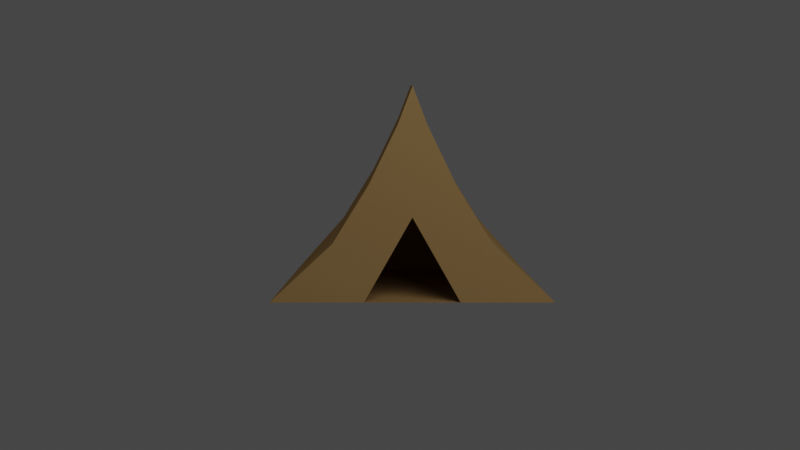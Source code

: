 # Source: Tent.blend  (saved by Blender 2.81.16; exported with 4.5.12 LTS)
import bpy
from mathutils import Matrix  # noqa: F401  (used for matrix-valued properties, if any)

bpy.ops.wm.read_factory_settings(use_empty=True)
scene = bpy.context.scene
scene.name = 'Scene'

# ---- collections
col_collection = bpy.data.collections.new('Collection'); scene.collection.children.link(col_collection)

# ---- materials (node trees are filled in below, after node groups)
mat_material = bpy.data.materials.new('Material')
mat_material.alpha_threshold = 0.0
mat_material.use_transparent_shadow = False
mat_material.diffuse_color = (0.5596, 0.353, 0.1462, 1.0)
mat_material.roughness = 1.0
mat_material.specular_intensity = 0.1791
mat_material.line_color = (0.0, 0.0, 0.0, 1.0)

# ---- material node trees

# ---- world
world_world = bpy.data.worlds.new('World'); scene.world = world_world
world_world.use_nodes = True; world_world.node_tree.nodes.clear()
_N = world_world.node_tree.nodes; _L = world_world.node_tree.links
n0 = _N.new('ShaderNodeOutputWorld'); n0.name = 'World Output'; n0.location = (300, 300)
n1 = _N.new('ShaderNodeBackground'); n1.name = 'Background'; n1.location = (10, 300)
n1.inputs[0].default_value = (0.05088, 0.05088, 0.05088, 1.0)
_L.new(n1.outputs[0], n0.inputs[0])
n0.is_active_output = True
world_world.color = (0.05088, 0.05088, 0.05088)
world_world.use_sun_shadow = False
world_world.sun_shadow_jitter_overblur = 0.0

# ---- cameras
cam_camera = bpy.data.cameras.new('Camera')
cam_camera.clip_end = 100.0
cam_camera.ortho_scale = 7.314

# ---- lights
light_light = bpy.data.lights.new('Light', 'POINT')
light_light.transmission_factor = 0.0
light_light.energy = 1000.0
light_light.shadow_soft_size = 4.23
light_light.shadow_maximum_resolution = 0.006
light_light.use_absolute_resolution = True

# ---- meshes
me_cube = bpy.data.meshes.new('Cube')
me_cube.from_pydata([(0.0, -0.8822, -1.0), (0.0, -0.8822, 1.333), (-1.549, -0.8822, -1.0), (0.0, 1.562, -1.0), (0.0, 1.562, 1.333), (-1.432, 1.562, -1.0), (-0.469, -0.8822, 0.2785), (-0.469, 1.562, 0.2785), (-0.8641, -0.8822, -0.3608), (-0.8641, 1.562, -0.3608), (-0.1589, -0.8828, 0.9182), (-0.1588, 1.562, 0.9202), (-0.524, -0.8822, -1.0), (0.0, -0.8822, -0.07068), (-0.3371, -0.8775, 0.02941), (-0.9207, 1.32, -0.9999), (-1.234e-18, 1.32, 0.8787), (-1.234e-18, 1.32, -0.9999), (-0.9207, -0.8775, -0.9999), (-1.234e-18, -0.8775, 0.8787), (-0.3371, 1.32, 0.02941), (-0.621, -0.8775, -0.4852), (-0.621, 1.32, -0.4852), (-0.1142, -0.878, 0.5445), (-0.1141, 1.32, 0.5461)], [], [(8, 9, 5, 2), (10, 11, 7, 6), (6, 7, 9, 8), (11, 4, 3, 5, 9, 7), (1, 4, 11, 10), (10, 6, 8, 2, 12, 13, 1), (5, 2, 12, 0, 3), (21, 18, 15, 22), (23, 14, 20, 24), (14, 21, 22, 20), (24, 20, 22, 15, 17, 16), (19, 23, 24, 16)])
_uv = me_cube.uv_layers.new(name='UVMap')
_uv.uv.foreach_set('vector', [0.0, 0.0, 0.0, 0.0, 0.0, 0.0, 0.0, 0.0, 0.0, 0.0, 0.0, 0.0, 0.0, 0.0, 0.0, 0.0, 0.0, 0.0, 0.0, 0.0, 0.0, 0.0, 0.0, 0.0, 0.0, 0.0, 0.0, 0.0, 0.375, 0.75, 0.0, 0.0, 0.0, 0.0, 0.0, 0.0, 0.0, 0.0, 0.0, 0.0, 0.0, 0.0, 0.0, 0.0, 0.0, 0.0, 0.0, 0.0, 0.0, 0.0, 0.0, 0.0, 0.0, 0.0, 0.0, 0.0, 0.0, 0.0, 0.0, 0.0, 0.0, 0.0, 0.0, 0.0, 0.0, 0.0, 0.375, 0.75, 0.0, 0.0, 0.0, 0.0, 0.0, 0.0, 0.0, 0.0, 0.0, 0.0, 0.0, 0.0, 0.0, 0.0, 0.0, 0.0, 0.0, 0.0, 0.0, 0.0, 0.0, 0.0, 0.0, 0.0, 0.0, 0.0, 0.0, 0.0, 0.0, 0.0, 0.0, 0.0, 0.375, 0.75, 0.0, 0.0, 0.0, 0.0, 0.0, 0.0, 0.0, 0.0, 0.0, 0.0])
me_cube.materials.append(mat_material)
me_cube.use_remesh_preserve_volume = False
me_cube.use_remesh_preserve_attributes = False
me_cube.use_mirror_vertex_groups = False
me_cube.update()

# ---- objects
ob_light = bpy.data.objects.new('Light', light_light)
ob_camera = bpy.data.objects.new('Camera', cam_camera)
ob_cube = bpy.data.objects.new('Cube', me_cube)

# ---- transforms, parenting, visibility, modifiers, constraints
ob_light.location = (3.476, -8.402, 6.654)
ob_light.rotation_euler = (0.6503, 0.05522, 1.866)
ob_light.lock_rotations_4d = False
ob_light.empty_display_type = 'ARROWS'
ob_light.color = (0.0, 0.0, 0.0, 0.0)
ob_light.lineart.crease_threshold = 0.0
ob_camera.location = (-0.1334, -12.72, 1.32)
ob_camera.rotation_euler = (1.447, 0.0, 0.0)
ob_camera.lock_rotations_4d = False
ob_camera.empty_display_type = 'ARROWS'
ob_camera.color = (0.0, 0.0, 0.0, 0.0)
ob_camera.display_type = 'WIRE'
ob_camera.lineart.crease_threshold = 0.0
ob_cube.location = (0.0, 0.0, 0.0)
ob_cube.lock_rotations_4d = False
ob_cube.empty_display_type = 'ARROWS'
ob_cube.lineart.crease_threshold = 0.0
_m = ob_cube.modifiers.new('Mirror', 'MIRROR')

# ---- collection membership
col_collection.objects.link(ob_light)
col_collection.objects.link(ob_camera)
col_collection.objects.link(ob_cube)

# ---- scene / render settings (as saved in the file)
scene.camera = ob_camera
scene.frame_start = 1; scene.frame_end = 250; scene.frame_set(201)
scene.render.engine = 'BLENDER_EEVEE_NEXT'
scene.render.resolution_percentage = 200
scene.cycles.use_denoising = False
scene.cycles.samples = 128
scene.cycles.sampling_pattern = 'TABULATED_SOBOL'
scene.cycles.use_adaptive_sampling = False
scene.cycles.use_light_tree = False
scene.eevee.taa_render_samples = 128
scene.eevee.use_gtao = True
scene.view_settings.view_transform = 'Filmic'
bpy.context.view_layer.update()
